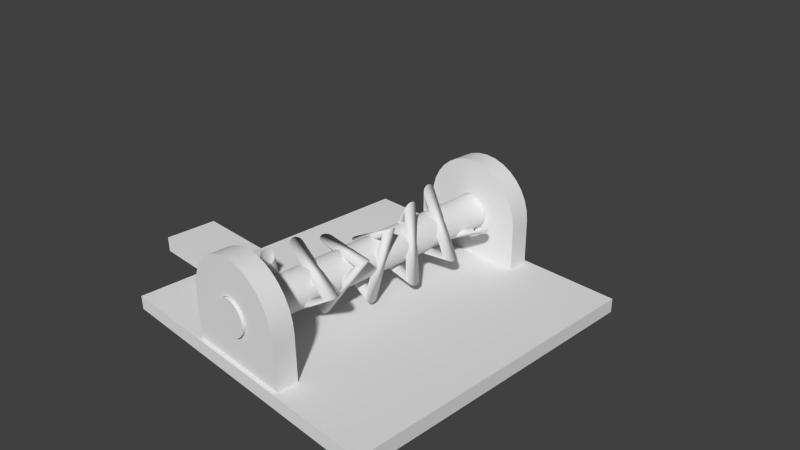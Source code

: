 # Source: TorsionSpring.blend  (saved by Blender 2.72.0; exported with 4.5.12 LTS)
import bpy
from mathutils import Matrix  # noqa: F401  (used for matrix-valued properties, if any)

bpy.ops.wm.read_factory_settings(use_empty=True)
scene = bpy.context.scene
scene.name = 'Scene'

# ---- collections
col_collection_1 = bpy.data.collections.new('Collection 1'); scene.collection.children.link(col_collection_1)

# ---- node groups
ng_auto_smooth = bpy.data.node_groups.new('Auto Smooth', 'GeometryNodeTree')
_s = ng_auto_smooth.interface.new_socket(name='Geometry', in_out='OUTPUT', socket_type='NodeSocketGeometry')
_s = ng_auto_smooth.interface.new_socket(name='Geometry', in_out='INPUT', socket_type='NodeSocketGeometry')
_s = ng_auto_smooth.interface.new_socket(name='Angle', in_out='INPUT', socket_type='NodeSocketFloat')
_s.subtype = 'ANGLE'
_s.min_value = 0.0
_s.max_value = 3.142
ng_auto_smooth.is_modifier = True
_N = ng_auto_smooth.nodes; _L = ng_auto_smooth.links
n0 = _N.new('NodeGroupOutput'); n0.name = 'Group Output'; n0.location = (480, -100)
n1 = _N.new('NodeGroupInput'); n1.name = 'Group Input'; n1.location = (-420, -300)
n2 = _N.new('NodeGroupInput'); n2.name = 'Group Input.001'; n2.location = (-60, -100)
n3 = _N.new('GeometryNodeSetShadeSmooth'); n3.name = 'Set Shade Smooth'; n3.location = (120, -100)
n3.domain = 'EDGE'
n4 = _N.new('GeometryNodeSetShadeSmooth'); n4.name = 'Set Shade Smooth.001'; n4.location = (300, -100)
n5 = _N.new('GeometryNodeInputMeshEdgeAngle'); n5.name = 'Edge Angle'; n5.location = (-420, -220)
n6 = _N.new('GeometryNodeInputEdgeSmooth'); n6.name = 'Is Edge Smooth'; n6.location = (-60, -160)
n7 = _N.new('GeometryNodeInputShadeSmooth'); n7.name = 'Is Face Smooth'; n7.location = (-240, -340)
n8 = _N.new('FunctionNodeBooleanMath'); n8.name = 'Boolean Math'; n8.location = (-60, -220)
n9 = _N.new('FunctionNodeCompare'); n9.name = 'Compare'; n9.location = (-240, -180)
n9.operation = 'LESS_EQUAL'
_L.new(n5.outputs[0], n9.inputs[0])
_L.new(n4.outputs[0], n0.inputs[0])
_L.new(n1.outputs[1], n9.inputs[1])
_L.new(n9.outputs[0], n8.inputs[0])
_L.new(n7.outputs[0], n8.inputs[1])
_L.new(n2.outputs[0], n3.inputs[0])
_L.new(n6.outputs[0], n3.inputs[1])
_L.new(n3.outputs[0], n4.inputs[0])
_L.new(n8.outputs[0], n3.inputs[2])
n0.is_active_output = True

# ---- world
world_world = bpy.data.worlds.new('World'); scene.world = world_world
world_world.color = (0.05088, 0.05088, 0.05088)
world_world.use_sun_shadow = False
world_world.sun_shadow_jitter_overblur = 0.0
world_world.cycles.sampling_method = 'MANUAL'
world_world.cycles.sample_map_resolution = 256

# ---- cameras
cam_camera = bpy.data.cameras.new('Camera')
cam_camera.clip_end = 100.0
cam_camera.lens = 35.0
cam_camera.sensor_width = 32.0
cam_camera.sensor_height = 18.0
cam_camera.ortho_scale = 7.314
cam_camera.dof.focus_distance = 0.0

# ---- meshes
me_cylinder_005 = bpy.data.meshes.new('Cylinder.005')
me_cylinder_005.from_pydata([(3.553e-15, 0.9, -1.75), (3.553e-15, 0.9, 1.75), (0.1756, 0.8827, -1.75), (0.1756, 0.8827, 1.75), (0.3444, 0.8315, -1.75), (0.3444, 0.8315, 1.75), (0.5, 0.7483, -1.75), (0.5, 0.7483, 1.75), (0.6364, 0.6364, -1.75), (0.6364, 0.6364, 1.75), (0.7483, 0.5, -1.75), (0.7483, 0.5, 1.75), (0.8315, 0.3444, -1.75), (0.8315, 0.3444, 1.75), (0.8827, 0.1756, -1.75), (0.8827, 0.1756, 1.75), (0.9, 6.795e-08, -1.75), (0.9, 6.795e-08, 1.75), (-0.9, -0.9, 1.75), (-0.9, -0.9, -1.75), (-0.9, 8.69e-07, -1.75), (-0.9, 8.69e-07, 1.75), (-0.8827, 0.1756, -1.75), (-0.8827, 0.1756, 1.75), (-0.8315, 0.3444, -1.75), (-0.8315, 0.3444, 1.75), (-0.7483, 0.5, -1.75), (-0.7483, 0.5, 1.75), (-0.6364, 0.6364, -1.75), (-0.6364, 0.6364, 1.75), (-0.5, 0.7483, -1.75), (-0.5, 0.7483, 1.75), (-0.3444, 0.8315, -1.75), (-0.3444, 0.8315, 1.75), (-0.1756, 0.8827, -1.75), (-0.1756, 0.8827, 1.75), (0.0, 0.3, -1.75), (0.0, 0.3, 1.75), (0.05853, 0.2942, -1.75), (0.05853, 0.2942, 1.75), (0.1148, 0.2772, -1.75), (0.1148, 0.2772, 1.75), (0.1667, 0.2494, -1.75), (0.1667, 0.2494, 1.75), (0.2121, 0.2121, -1.75), (0.2121, 0.2121, 1.75), (0.2494, 0.1667, -1.75), (0.2494, 0.1667, 1.75), (0.2772, 0.1148, -1.75), (0.2772, 0.1148, 1.75), (0.2942, 0.05853, -1.75), (0.2942, 0.05853, 1.75), (0.3, 2.265e-08, -1.75), (0.3, 2.265e-08, 1.75), (0.2942, -0.05853, -1.75), (0.2942, -0.05853, 1.75), (0.2772, -0.1148, -1.75), (0.2772, -0.1148, 1.75), (0.2494, -0.1667, -1.75), (0.2494, -0.1667, 1.75), (0.2121, -0.2121, -1.75), (0.2121, -0.2121, 1.75), (0.1667, -0.2494, -1.75), (0.1667, -0.2494, 1.75), (0.1148, -0.2772, -1.75), (0.1148, -0.2772, 1.75), (0.05853, -0.2942, -1.75), (0.05853, -0.2942, 1.75), (-9.775e-08, -0.3, -1.75), (-9.775e-08, -0.3, 1.75), (-0.05853, -0.2942, -1.75), (-0.05853, -0.2942, 1.75), (-0.1148, -0.2772, -1.75), (-0.1148, -0.2772, 1.75), (-0.1667, -0.2494, -1.75), (-0.1667, -0.2494, 1.75), (-0.2121, -0.2121, -1.75), (-0.2121, -0.2121, 1.75), (-0.2494, -0.1667, -1.75), (-0.2494, -0.1667, 1.75), (-0.2772, -0.1148, -1.75), (-0.2772, -0.1148, 1.75), (-0.2942, -0.05853, -1.75), (-0.2942, -0.05853, 1.75), (-0.3, 2.897e-07, -1.75), (-0.3, 2.897e-07, 1.75), (-0.2942, 0.05853, -1.75), (-0.2942, 0.05853, 1.75), (-0.2772, 0.1148, -1.75), (-0.2772, 0.1148, 1.75), (-0.2494, 0.1667, -1.75), (-0.2494, 0.1667, 1.75), (-0.2121, 0.2121, -1.75), (-0.2121, 0.2121, 1.75), (-0.1667, 0.2494, -1.75), (-0.1667, 0.2494, 1.75), (-0.1148, 0.2772, -1.75), (-0.1148, 0.2772, 1.75), (-0.05853, 0.2942, -1.75), (-0.05853, 0.2942, 1.75), (0.9, -0.9, -1.75), (0.9, -0.9, 1.75), (-0.6, -0.9, 1.75), (-0.3, -0.9, 1.75), (2.98e-08, -0.9, 1.75), (0.3, -0.9, 1.75), (0.6, -0.9, 1.75), (-0.6, -0.9, -1.75), (-0.3, -0.9, -1.75), (2.98e-08, -0.9, -1.75), (0.3, -0.9, -1.75), (0.6, -0.9, -1.75), (0.9, -0.72, -1.75), (0.9, -0.54, -1.75), (0.9, -0.36, -1.75), (0.9, -0.18, -1.75), (0.9, -0.18, 1.75), (0.9, -0.36, 1.75), (0.9, -0.54, 1.75), (0.9, -0.72, 1.75), (-0.9, -0.72, 1.75), (-0.9, -0.54, 1.75), (-0.9, -0.36, 1.75), (-0.9, -0.18, 1.75), (-0.9, -0.18, -1.75), (-0.9, -0.36, -1.75), (-0.9, -0.54, -1.75), (-0.9, -0.72, -1.75)], [], [(0, 1, 3, 2), (2, 3, 5, 4), (4, 5, 7, 6), (6, 7, 9, 8), (8, 9, 11, 10), (10, 11, 13, 12), (12, 13, 15, 14), (14, 15, 17, 16), (20, 21, 23, 22), (22, 23, 25, 24), (24, 25, 27, 26), (26, 27, 29, 28), (28, 29, 31, 30), (30, 31, 33, 32), (34, 35, 1, 0), (32, 33, 35, 34), (36, 38, 39, 37), (38, 40, 41, 39), (40, 42, 43, 41), (42, 44, 45, 43), (44, 46, 47, 45), (46, 48, 49, 47), (48, 50, 51, 49), (50, 52, 53, 51), (52, 54, 55, 53), (54, 56, 57, 55), (56, 58, 59, 57), (58, 60, 61, 59), (60, 62, 63, 61), (62, 64, 65, 63), (64, 66, 67, 65), (66, 68, 69, 67), (68, 70, 71, 69), (70, 72, 73, 71), (72, 74, 75, 73), (74, 76, 77, 75), (76, 78, 79, 77), (78, 80, 81, 79), (80, 82, 83, 81), (82, 84, 85, 83), (84, 86, 87, 85), (86, 88, 89, 87), (88, 90, 91, 89), (90, 92, 93, 91), (92, 94, 95, 93), (94, 96, 97, 95), (98, 36, 37, 99), (96, 98, 99, 97), (1, 35, 99, 37), (35, 33, 97, 99), (33, 31, 95, 97), (31, 29, 93, 95), (29, 27, 91, 93), (27, 25, 89, 91), (25, 23, 87, 89), (23, 21, 85, 87), (17, 15, 51, 53), (15, 13, 49, 51), (13, 11, 47, 49), (11, 9, 45, 47), (9, 7, 43, 45), (7, 5, 41, 43), (5, 3, 39, 41), (3, 1, 37, 39), (2, 4, 40, 38), (4, 6, 42, 40), (6, 8, 44, 42), (8, 10, 46, 44), (10, 12, 48, 46), (12, 14, 50, 48), (14, 16, 52, 50), (20, 22, 86, 84), (22, 24, 88, 86), (24, 26, 90, 88), (26, 28, 92, 90), (28, 30, 94, 92), (30, 32, 96, 94), (32, 34, 98, 96), (34, 0, 36, 98), (0, 2, 38, 36), (111, 100, 101, 106), (19, 107, 102, 18), (107, 108, 103, 102), (108, 109, 104, 103), (109, 110, 105, 104), (110, 111, 106, 105), (18, 120, 127, 19), (120, 121, 126, 127), (121, 122, 125, 126), (122, 123, 124, 125), (20, 124, 123, 21), (100, 112, 119, 101), (112, 113, 118, 119), (113, 114, 117, 118), (114, 115, 116, 117), (17, 116, 115, 16), (69, 71, 103, 104), (71, 73, 102, 103), (73, 75, 18, 102), (77, 120, 18, 75), (79, 121, 120, 77), (81, 122, 121, 79), (83, 123, 122, 81), (85, 21, 123, 83), (67, 69, 104, 105), (65, 67, 105, 106), (63, 65, 106, 101), (63, 101, 119, 61), (61, 119, 118, 59), (59, 118, 117, 57), (57, 117, 116, 55), (55, 116, 17, 53), (82, 124, 20, 84), (80, 125, 124, 82), (78, 126, 125, 80), (76, 127, 126, 78), (74, 19, 127, 76), (72, 107, 19, 74), (70, 108, 107, 72), (68, 109, 108, 70), (66, 110, 109, 68), (64, 111, 110, 66), (62, 100, 111, 64), (60, 112, 100, 62), (58, 113, 112, 60), (56, 114, 113, 58), (54, 115, 114, 56), (52, 16, 115, 54)])
me_cylinder_005.polygons.foreach_set('use_smooth', [True] * 128)
me_cylinder_005.use_remesh_preserve_volume = False
me_cylinder_005.use_remesh_preserve_attributes = False
me_cylinder_005.use_mirror_vertex_groups = False
me_cylinder_005.update()
me_cube_003 = bpy.data.meshes.new('Cube.003')
me_cube_003.from_pydata([(-0.1, -0.1, -0.1), (-0.1, 0.1, -0.1), (0.1, 0.1, -0.1), (0.1, -0.1, -0.1), (-0.1, -0.1, 0.1), (-0.1, 0.1, 0.1), (0.1, 0.1, 0.1), (0.1, -0.1, 0.1)], [], [(4, 5, 1, 0), (5, 6, 2, 1), (6, 7, 3, 2), (7, 4, 0, 3), (0, 1, 2, 3), (7, 6, 5, 4)])
me_cube_003.use_remesh_preserve_volume = False
me_cube_003.use_remesh_preserve_attributes = False
me_cube_003.use_mirror_vertex_groups = False
me_cube_003.update()
me_cube = bpy.data.meshes.new('Cube')
me_cube.from_pydata([(-2.1, -0.1, -0.1), (-2.1, 0.1, -0.1), (0.1, 0.1, -0.1), (0.1, -0.1, -0.1), (-2.1, -0.1, 0.1), (-2.1, 0.1, 0.1), (0.1, 0.1, 0.1), (0.1, -0.1, 0.1), (-1.0, 0.1, 0.1), (-1.0, 0.1, -0.1), (-1.0, -0.1, 0.1), (-1.0, -0.1, -0.1), (-2.1, 0.6, -0.1), (-2.1, 0.6, 0.1), (-1.0, 0.6, 0.1), (-1.0, 0.6, -0.1)], [], [(4, 5, 1, 0), (8, 6, 2, 9), (6, 7, 3, 2), (10, 4, 0, 11), (11, 9, 2, 3), (10, 8, 5, 4), (8, 9, 15, 14), (7, 10, 11, 3), (0, 1, 9, 11), (7, 6, 8, 10), (13, 14, 15, 12), (5, 8, 14, 13), (9, 1, 12, 15), (1, 5, 13, 12)])
me_cube.use_remesh_preserve_volume = False
me_cube.use_remesh_preserve_attributes = False
me_cube.use_mirror_vertex_groups = False
me_cube.update()
me_cylinder = bpy.data.meshes.new('Cylinder')
me_cylinder.from_pydata([(0.0, 0.25, -1.75), (0.0, 0.25, 1.75), (0.04877, 0.2452, -1.75), (0.04877, 0.2452, 1.75), (0.09567, 0.231, -1.75), (0.09567, 0.231, 1.75), (0.1389, 0.2079, -1.75), (0.1389, 0.2079, 1.75), (0.1768, 0.1768, -1.75), (0.1768, 0.1768, 1.75), (0.2079, 0.1389, -1.75), (0.2079, 0.1389, 1.75), (0.231, 0.09567, -1.75), (0.231, 0.09567, 1.75), (0.2452, 0.04877, -1.75), (0.2452, 0.04877, 1.75), (0.25, 1.887e-08, -1.75), (0.25, 1.887e-08, 1.75), (0.2452, -0.04877, -1.75), (0.2452, -0.04877, 1.75), (0.231, -0.09567, -1.75), (0.231, -0.09567, 1.75), (0.2079, -0.1389, -1.75), (0.2079, -0.1389, 1.75), (0.1768, -0.1768, -1.75), (0.1768, -0.1768, 1.75), (0.1389, -0.2079, -1.75), (0.1389, -0.2079, 1.75), (0.09567, -0.231, -1.75), (0.09567, -0.231, 1.75), (0.04877, -0.2452, -1.75), (0.04877, -0.2452, 1.75), (-8.146e-08, -0.25, -1.75), (-8.146e-08, -0.25, 1.75), (-0.04877, -0.2452, -1.75), (-0.04877, -0.2452, 1.75), (-0.09567, -0.231, -1.75), (-0.09567, -0.231, 1.75), (-0.1389, -0.2079, -1.75), (-0.1389, -0.2079, 1.75), (-0.1768, -0.1768, -1.75), (-0.1768, -0.1768, 1.75), (-0.2079, -0.1389, -1.75), (-0.2079, -0.1389, 1.75), (-0.231, -0.09567, -1.75), (-0.231, -0.09567, 1.75), (-0.2452, -0.04877, -1.75), (-0.2452, -0.04877, 1.75), (-0.25, 2.414e-07, -1.75), (-0.25, 2.414e-07, 1.75), (-0.2452, 0.04877, -1.75), (-0.2452, 0.04877, 1.75), (-0.231, 0.09567, -1.75), (-0.231, 0.09567, 1.75), (-0.2079, 0.1389, -1.75), (-0.2079, 0.1389, 1.75), (-0.1768, 0.1768, -1.75), (-0.1768, 0.1768, 1.75), (-0.1389, 0.2079, -1.75), (-0.1389, 0.2079, 1.75), (-0.09567, 0.231, -1.75), (-0.09567, 0.231, 1.75), (-0.04877, 0.2452, -1.75), (-0.04877, 0.2452, 1.75)], [], [(0, 1, 3, 2), (2, 3, 5, 4), (4, 5, 7, 6), (6, 7, 9, 8), (8, 9, 11, 10), (10, 11, 13, 12), (12, 13, 15, 14), (14, 15, 17, 16), (16, 17, 19, 18), (18, 19, 21, 20), (20, 21, 23, 22), (22, 23, 25, 24), (24, 25, 27, 26), (26, 27, 29, 28), (28, 29, 31, 30), (30, 31, 33, 32), (32, 33, 35, 34), (34, 35, 37, 36), (36, 37, 39, 38), (38, 39, 41, 40), (40, 41, 43, 42), (42, 43, 45, 44), (44, 45, 47, 46), (46, 47, 49, 48), (48, 49, 51, 50), (50, 51, 53, 52), (52, 53, 55, 54), (54, 55, 57, 56), (56, 57, 59, 58), (58, 59, 61, 60), (3, 1, 63, 61, 59, 57, 55, 53, 51, 49, 47, 45, 43, 41, 39, 37, 35, 33, 31, 29, 27, 25, 23, 21, 19, 17, 15, 13, 11, 9, 7, 5), (62, 63, 1, 0), (60, 61, 63, 62), (0, 2, 4, 6, 8, 10, 12, 14, 16, 18, 20, 22, 24, 26, 28, 30, 32, 34, 36, 38, 40, 42, 44, 46, 48, 50, 52, 54, 56, 58, 60, 62)])
me_cylinder.polygons.foreach_set('use_smooth', [True] * 34)
me_cylinder.use_remesh_preserve_volume = False
me_cylinder.use_remesh_preserve_attributes = False
me_cylinder.use_mirror_vertex_groups = False
me_cylinder.update()
me_circle = bpy.data.meshes.new('Circle')
me_circle.from_pydata([(0.5, 2.982e-07, 0.1), (0.4805, 2.982e-07, 0.09808), (0.4617, 2.982e-07, 0.09239), (0.4444, 2.982e-07, 0.08315), (0.4293, 2.982e-07, 0.07071), (0.4169, 2.923e-07, 0.05556), (0.4076, 2.952e-07, 0.03827), (0.4019, 2.923e-07, 0.01951), (0.4, 2.91e-07, 1.426e-08), (0.4019, 2.893e-07, -0.01951), (0.4076, 2.893e-07, -0.03827), (0.4169, 2.863e-07, -0.05556), (0.4293, 2.863e-07, -0.07071), (0.4444, 2.863e-07, -0.08315), (0.4617, 2.863e-07, -0.09239), (0.4805, 2.863e-07, -0.09808), (0.5, 2.863e-07, -0.1), (0.5195, 2.863e-07, -0.09808), (0.5383, 2.863e-07, -0.09239), (0.5556, 2.863e-07, -0.08315), (0.5707, 2.863e-07, -0.07071), (0.5831, 2.863e-07, -0.05556), (0.5924, 2.893e-07, -0.03827), (0.5981, 2.893e-07, -0.01951), (0.6, 2.91e-07, 1.033e-07), (0.5981, 2.923e-07, 0.01951), (0.5924, 2.952e-07, 0.03827), (0.5831, 2.923e-07, 0.05556), (0.5707, 2.982e-07, 0.07071), (0.5556, 2.982e-07, 0.08315), (0.5383, 2.982e-07, 0.09239), (0.5195, 2.982e-07, 0.09808)], [(1, 0), (2, 1), (3, 2), (4, 3), (5, 4), (6, 5), (7, 6), (8, 7), (9, 8), (10, 9), (11, 10), (12, 11), (13, 12), (14, 13), (15, 14), (16, 15), (17, 16), (18, 17), (19, 18), (20, 19), (21, 20), (22, 21), (23, 22), (24, 23), (25, 24), (26, 25), (27, 26), (28, 27), (29, 28), (30, 29), (31, 30), (0, 31)], [])
me_circle.use_remesh_preserve_volume = False
me_circle.use_remesh_preserve_attributes = False
me_circle.use_mirror_vertex_groups = False
me_circle.update()

# ---- objects
ob_bearing_001 = bpy.data.objects.new('Bearing.001', me_cylinder_005)
ob_bearing_000 = bpy.data.objects.new('Bearing.000', me_cylinder_005)
ob_cube = bpy.data.objects.new('Cube', me_cube_003)
ob_paddle = bpy.data.objects.new('Paddle', me_cube)
ob_axle = bpy.data.objects.new('axle', me_cylinder)
ob_spring = bpy.data.objects.new('Spring', me_circle)
ob_camera = bpy.data.objects.new('Camera', cam_camera)

# ---- transforms, parenting, visibility, modifiers, constraints
ob_bearing_001.location = (0.0, 2.0, 0.0)
ob_bearing_001.rotation_euler = (1.571, -0.0, 0.0)
ob_bearing_001.scale = (0.85, 0.85, 0.085)
ob_bearing_001.lineart.crease_threshold = 0.0
_m = ob_bearing_001.modifiers.new('Auto Smooth', 'NODES')
_m.node_group = ng_auto_smooth
_gi = [s.identifier for s in ng_auto_smooth.interface.items_tree if s.item_type == 'SOCKET' and s.in_out == 'INPUT']
_m[_gi[1]] = 1.396  # Angle
ob_bearing_000.location = (0.0, -2.0, 0.0)
ob_bearing_000.rotation_euler = (1.571, -0.0, 0.0)
ob_bearing_000.scale = (0.85, 0.85, 0.085)
ob_bearing_000.lineart.crease_threshold = 0.0
_m = ob_bearing_000.modifiers.new('Auto Smooth', 'NODES')
_m.node_group = ng_auto_smooth
_gi = [s.identifier for s in ng_auto_smooth.interface.items_tree if s.item_type == 'SOCKET' and s.in_out == 'INPUT']
_m[_gi[1]] = 1.396  # Angle
ob_cube.location = (0.0, 0.0, -0.75)
ob_cube.scale = (22.0, 22.0, 1.0)
ob_cube.lineart.crease_threshold = 0.0
ob_paddle.location = (2.969e-08, -1.65, 2.054e-07)
ob_paddle.lineart.crease_threshold = 0.0
ob_axle.location = (0.0, 0.0, 0.0)
ob_axle.rotation_euler = (1.571, -0.0, 0.0)
ob_axle.scale = (1.0, 1.0, 1.25)
ob_axle.lineart.crease_threshold = 0.0
_m = ob_axle.modifiers.new('Auto Smooth', 'NODES')
_m.node_group = ng_auto_smooth
_gi = [s.identifier for s in ng_auto_smooth.interface.items_tree if s.item_type == 'SOCKET' and s.in_out == 'INPUT']
_m[_gi[1]] = 1.222  # Angle
ob_spring.location = (0.0, 1.5, 0.0)
ob_spring.rotation_euler = (1.571, 6.283, 0.0)
ob_spring.lineart.crease_threshold = 0.0
_m = ob_spring.modifiers.new('Screw', 'SCREW')
_m.steps = 360
_m.angle = 64.75
_m.screw_offset = 3.0
_m.merge_threshold = 0.0
ob_camera.location = (7.481, -6.508, 5.344)
ob_camera.rotation_euler = (1.109, 0.01082, 0.8149)
ob_camera.lock_rotations_4d = False
ob_camera.empty_display_type = 'ARROWS'
ob_camera.color = (0.0, 0.0, 0.0, 0.0)
ob_camera.display_type = 'WIRE'
ob_camera.lineart.crease_threshold = 0.0

# ---- collection membership
col_collection_1.objects.link(ob_bearing_001)
col_collection_1.objects.link(ob_bearing_000)
col_collection_1.objects.link(ob_cube)
col_collection_1.objects.link(ob_paddle)
col_collection_1.objects.link(ob_axle)
col_collection_1.objects.link(ob_spring)
col_collection_1.objects.link(ob_camera)

# ---- scene / render settings (as saved in the file)
scene.camera = ob_camera
scene.frame_start = 1; scene.frame_end = 250; scene.frame_set(1)
scene.render.engine = 'CYCLES'
scene.render.resolution_percentage = 50
scene.render.dither_intensity = 0.0
scene.cycles.use_denoising = False
scene.cycles.samples = 10
scene.cycles.sampling_pattern = 'TABULATED_SOBOL'
scene.cycles.light_sampling_threshold = 0.0
scene.cycles.use_adaptive_sampling = False
scene.cycles.use_light_tree = False
scene.cycles.blur_glossy = 0.0
scene.cycles.pixel_filter_type = 'GAUSSIAN'
scene.cycles.sample_clamp_indirect = 0.0
scene.view_settings.view_transform = 'Standard'
bpy.context.view_layer.update()

# ---- added for rendering (the .blend has no usable light): sun
light_auto_sun = bpy.data.lights.new('AutoSun', 'SUN')
light_auto_sun.energy = 3.0
light_auto_sun.angle = 0.0523599
ob_auto_sun = bpy.data.objects.new('AutoSun', light_auto_sun)
scene.collection.objects.link(ob_auto_sun)
ob_auto_sun.rotation_euler = (0.872665, 0.174533, 0.523599)
bpy.context.view_layer.update()

